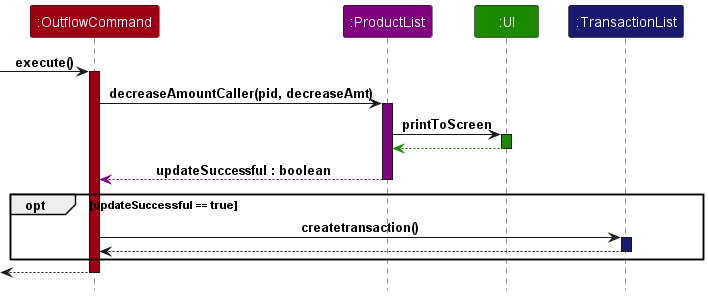

The diagram above was rendered by PlantUML. Its source (embedded in the PNG):
@startuml
!include style.puml

Participant ":OutflowCommand" as command COMMANDS_COLOR
Participant ":ProductList" as productlist PRODUCTLIST_COLOR
Participant ":UI" as ui UI_COLOR
Participant ":TransactionList" as transactionlist TRANSACTIONLIST_COLOR

-> command : execute()
activate command COMMANDS_COLOR

command -> productlist : decreaseAmountCaller(pid, decreaseAmt)
activate productlist PRODUCTLIST_COLOR

productlist -> ui : printToScreen
activate ui UI_COLOR
ui --[UI_COLOR]> productlist
deactivate ui UI_COLOR

productlist --[PRODUCTLIST_COLOR]> command : updateSuccessful : boolean
deactivate productlist

opt updateSuccessful == true
    command -> transactionlist : createtransaction()
    activate transactionlist TRANSACTIONLIST_COLOR
    transactionlist --> command
    deactivate transactionlist
end

<-- command
deactivate command


@enduml